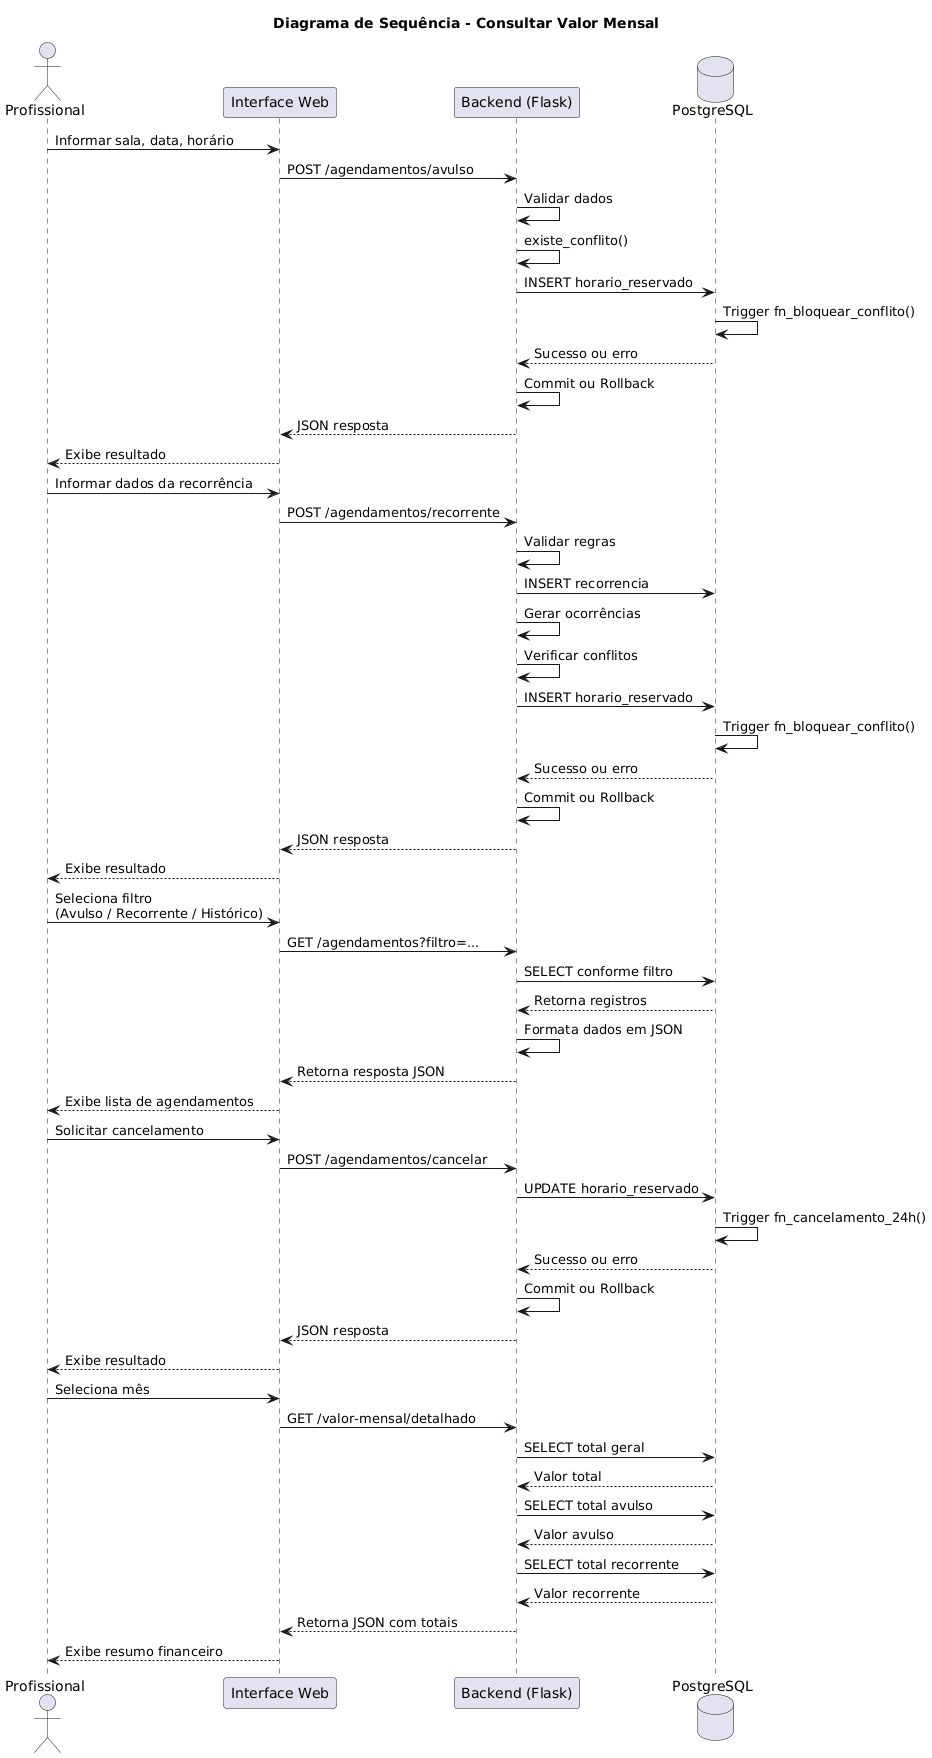

The diagram above was rendered by PlantUML. Its source (embedded in the PNG):
@startuml
title Sequência - Agendar Horário Avulso

actor Profissional
participant "Interface Web" as Frontend
participant "Backend (Flask)" as Backend
database "PostgreSQL" as DB

Profissional -> Frontend : Informar sala, data, horário
Frontend -> Backend : POST /agendamentos/avulso
Backend -> Backend : Validar dados
Backend -> Backend : existe_conflito()
Backend -> DB : INSERT horario_reservado
DB -> DB : Trigger fn_bloquear_conflito()
DB --> Backend : Sucesso ou erro
Backend -> Backend : Commit ou Rollback
Backend --> Frontend : JSON resposta
Frontend --> Profissional : Exibe resultado




title Sequência - Agendar Horário Recorrente

actor Profissional
participant "Interface Web" as Frontend
participant "Backend (Flask)" as Backend
database "PostgreSQL" as DB

Profissional -> Frontend : Informar dados da recorrência
Frontend -> Backend : POST /agendamentos/recorrente
Backend -> Backend : Validar regras
Backend -> DB : INSERT recorrencia
Backend -> Backend : Gerar ocorrências
Backend -> Backend : Verificar conflitos
Backend -> DB : INSERT horario_reservado
DB -> DB : Trigger fn_bloquear_conflito()
DB --> Backend : Sucesso ou erro
Backend -> Backend : Commit ou Rollback
Backend --> Frontend : JSON resposta
Frontend --> Profissional : Exibe resultado




title Diagrama de Sequência - Listar Agendamentos

actor Profissional
participant "Interface Web\n(Frontend)" as Frontend
participant "Backend\n(Flask)" as Backend
database "Banco de Dados\n(PostgreSQL)" as DB

Profissional -> Frontend : Seleciona filtro\n(Avulso / Recorrente / Histórico)
Frontend -> Backend : GET /agendamentos?filtro=...

Backend -> DB : SELECT conforme filtro
DB --> Backend : Retorna registros

Backend -> Backend : Formata dados em JSON

Backend --> Frontend : Retorna resposta JSON
Frontend --> Profissional : Exibe lista de agendamentos




title Sequência - Cancelar Agendamento

actor Profissional
participant "Interface Web" as Frontend
participant "Backend (Flask)" as Backend
database "PostgreSQL" as DB

Profissional -> Frontend : Solicitar cancelamento
Frontend -> Backend : POST /agendamentos/cancelar
Backend -> DB : UPDATE horario_reservado
DB -> DB : Trigger fn_cancelamento_24h()
DB --> Backend : Sucesso ou erro
Backend -> Backend : Commit ou Rollback
Backend --> Frontend : JSON resposta
Frontend --> Profissional : Exibe resultado




title Diagrama de Sequência - Consultar Valor Mensal

actor Profissional
participant "Interface Web\n(Frontend)" as Frontend
participant "Backend\n(Flask)" as Backend
database "Banco de Dados\n(PostgreSQL)" as DB

Profissional -> Frontend : Seleciona mês
Frontend -> Backend : GET /valor-mensal/detalhado

Backend -> DB : SELECT total geral
DB --> Backend : Valor total

Backend -> DB : SELECT total avulso
DB --> Backend : Valor avulso

Backend -> DB : SELECT total recorrente
DB --> Backend : Valor recorrente

Backend --> Frontend : Retorna JSON com totais
Frontend --> Profissional : Exibe resumo financeiro
@enduml